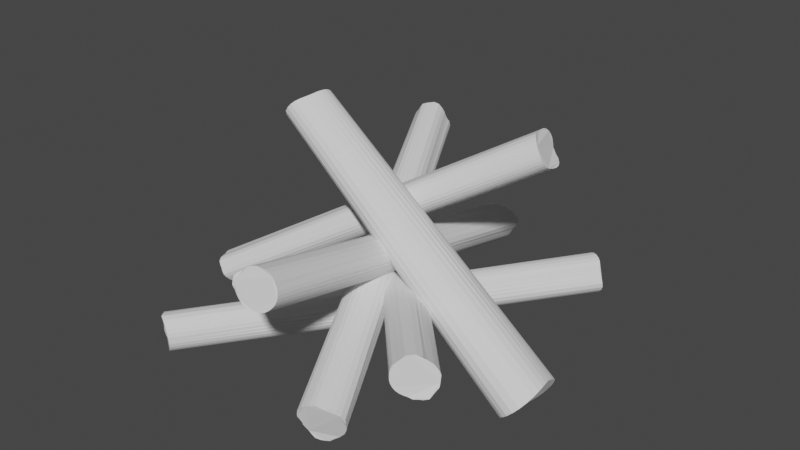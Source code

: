 # Source: campfire.blend  (saved by Blender 3.1.7; exported with 4.5.12 LTS)
import bpy
from mathutils import Matrix  # noqa: F401  (used for matrix-valued properties, if any)

bpy.ops.wm.read_factory_settings(use_empty=True)
scene = bpy.context.scene
scene.name = 'Scene'

# ---- collections
col_collection = bpy.data.collections.new('Collection'); scene.collection.children.link(col_collection)

# ---- world
world_world = bpy.data.worlds.new('World'); scene.world = world_world
world_world.use_nodes = True; world_world.node_tree.nodes.clear()
_N = world_world.node_tree.nodes; _L = world_world.node_tree.links
n0 = _N.new('ShaderNodeOutputWorld'); n0.name = 'World Output'; n0.location = (300, 300)
n1 = _N.new('ShaderNodeBackground'); n1.name = 'Background'; n1.location = (10, 300)
n1.inputs[0].default_value = (0.05088, 0.05088, 0.05088, 1.0)
_L.new(n1.outputs[0], n0.inputs[0])
n0.is_active_output = True
world_world.color = (0.05088, 0.05088, 0.05088)
world_world.use_sun_shadow = False
world_world.sun_shadow_jitter_overblur = 0.0

# ---- meshes
me_cylinder = bpy.data.meshes.new('Cylinder')
me_cylinder.from_pydata([(0.001387, 0.07051, -0.5457), (0.0, 0.06256, 0.5409), (0.01434, 0.06502, -0.5429), (0.01271, 0.06136, 0.5409), (0.02521, 0.05816, -0.5411), (0.02493, 0.0578, 0.5409), (0.03619, 0.05202, -0.5409), (0.03619, 0.05202, 0.5409), (0.04606, 0.04424, -0.5409), (0.04612, 0.04451, 0.541), (0.05416, 0.03476, -0.5409), (0.05705, 0.03834, 0.5432), (0.06018, 0.02394, -0.5409), (0.06711, 0.02758, 0.5452), (0.06389, 0.01221, -0.5409), (0.07097, 0.0147, 0.5451), (0.06719, 0.0006453, -0.5421), (0.07361, -0.0004064, 0.5451), (0.07084, -0.01267, -0.5448), (0.07033, -0.01429, 0.5439), (0.06891, -0.02826, -0.5466), (0.06497, -0.02584, 0.5437), (0.05937, -0.04039, -0.5458), (0.05934, -0.03859, 0.5439), (0.04725, -0.04707, -0.5429), (0.04972, -0.04875, 0.5428), (0.03673, -0.05259, -0.5413), (0.03861, -0.05661, 0.5432), (0.02757, -0.06186, -0.543), (0.0253, -0.06081, 0.5426), (0.01538, -0.07072, -0.545), (0.01323, -0.0626, 0.5415), (1.091e-05, -0.07597, -0.5467), (0.001621, -0.06786, 0.5423), (-0.0162, -0.07596, -0.5477), (-0.01094, -0.07608, 0.5459), (-0.03088, -0.07105, -0.5479), (-0.02966, -0.07583, 0.551), (-0.04364, -0.06271, -0.5475), (-0.04475, -0.06787, 0.5484), (-0.05269, -0.04969, -0.5457), (-0.05525, -0.0543, 0.5465), (-0.05659, -0.03573, -0.5425), (-0.0615, -0.03985, 0.5451), (-0.0608, -0.0244, -0.5411), (-0.06569, -0.02626, 0.5441), (-0.06626, -0.01323, -0.5415), (-0.06677, -0.01221, 0.5426), (-0.07106, -0.000656, -0.543), (-0.06534, 8.753e-05, 0.541), (-0.07382, 0.01376, -0.5457), (-0.06389, 0.01221, 0.5409), (-0.07129, 0.02965, -0.5474), (-0.06018, 0.02394, 0.5409), (-0.06352, 0.0432, -0.5474), (-0.05416, 0.03476, 0.5409), (-0.05333, 0.05358, -0.5465), (-0.04606, 0.04424, 0.5409), (-0.04076, 0.06307, -0.546), (-0.03619, 0.05202, 0.5409), (-0.02698, 0.06896, -0.5455), (-0.02493, 0.0578, 0.5409), (-0.01312, 0.07138, -0.5464), (-0.01271, 0.06136, 0.5409)], [], [(0, 1, 3, 2), (2, 3, 5, 4), (4, 5, 7, 6), (6, 7, 9, 8), (8, 9, 11, 10), (10, 11, 13, 12), (12, 13, 15, 14), (14, 15, 17, 16), (16, 17, 19, 18), (18, 19, 21, 20), (20, 21, 23, 22), (22, 23, 25, 24), (24, 25, 27, 26), (26, 27, 29, 28), (28, 29, 31, 30), (30, 31, 33, 32), (32, 33, 35, 34), (34, 35, 37, 36), (36, 37, 39, 38), (38, 39, 41, 40), (40, 41, 43, 42), (42, 43, 45, 44), (44, 45, 47, 46), (46, 47, 49, 48), (48, 49, 51, 50), (50, 51, 53, 52), (52, 53, 55, 54), (54, 55, 57, 56), (56, 57, 59, 58), (58, 59, 61, 60), (3, 1, 63, 61, 59, 57, 55, 53, 51, 49, 47, 45, 43, 41, 39, 37, 35, 33, 31, 29, 27, 25, 23, 21, 19, 17, 15, 13, 11, 9, 7, 5), (60, 61, 63, 62), (62, 63, 1, 0), (0, 2, 4, 6, 8, 10, 12, 14, 16, 18, 20, 22, 24, 26, 28, 30, 32, 34, 36, 38, 40, 42, 44, 46, 48, 50, 52, 54, 56, 58, 60, 62)])
_uv = me_cylinder.uv_layers.new(name='UVMap')
_uv.uv.foreach_set('vector', [1.0, 0.5, 1.0, 1.0, 0.9688, 1.0, 0.9688, 0.5, 0.9688, 0.5, 0.9688, 1.0, 0.9375, 1.0, 0.9375, 0.5, 0.9375, 0.5, 0.9375, 1.0, 0.9062, 1.0, 0.9062, 0.5, 0.9062, 0.5, 0.9062, 1.0, 0.875, 1.0, 0.875, 0.5, 0.875, 0.5, 0.875, 1.0, 0.8438, 1.0, 0.8438, 0.5, 0.8438, 0.5, 0.8438, 1.0, 0.8125, 1.0, 0.8125, 0.5, 0.8125, 0.5, 0.8125, 1.0, 0.7812, 1.0, 0.7812, 0.5, 0.7812, 0.5, 0.7812, 1.0, 0.75, 1.0, 0.75, 0.5, 0.75, 0.5, 0.75, 1.0, 0.7188, 1.0, 0.7188, 0.5, 0.7188, 0.5, 0.7188, 1.0, 0.6875, 1.0, 0.6875, 0.5, 0.6875, 0.5, 0.6875, 1.0, 0.6562, 1.0, 0.6562, 0.5, 0.6562, 0.5, 0.6562, 1.0, 0.625, 1.0, 0.625, 0.5, 0.625, 0.5, 0.625, 1.0, 0.5938, 1.0, 0.5938, 0.5, 0.5938, 0.5, 0.5938, 1.0, 0.5625, 1.0, 0.5625, 0.5, 0.5625, 0.5, 0.5625, 1.0, 0.5312, 1.0, 0.5312, 0.5, 0.5312, 0.5, 0.5312, 1.0, 0.5, 1.0, 0.5, 0.5, 0.5, 0.5, 0.5, 1.0, 0.4688, 1.0, 0.4688, 0.5, 0.4688, 0.5, 0.4688, 1.0, 0.4375, 1.0, 0.4375, 0.5, 0.4375, 0.5, 0.4375, 1.0, 0.4062, 1.0, 0.4062, 0.5, 0.4062, 0.5, 0.4062, 1.0, 0.375, 1.0, 0.375, 0.5, 0.375, 0.5, 0.375, 1.0, 0.3438, 1.0, 0.3438, 0.5, 0.3438, 0.5, 0.3438, 1.0, 0.3125, 1.0, 0.3125, 0.5, 0.3125, 0.5, 0.3125, 1.0, 0.2812, 1.0, 0.2812, 0.5, 0.2812, 0.5, 0.2812, 1.0, 0.25, 1.0, 0.25, 0.5, 0.25, 0.5, 0.25, 1.0, 0.2188, 1.0, 0.2188, 0.5, 0.2188, 0.5, 0.2188, 1.0, 0.1875, 1.0, 0.1875, 0.5, 0.1875, 0.5, 0.1875, 1.0, 0.1562, 1.0, 0.1562, 0.5, 0.1562, 0.5, 0.1562, 1.0, 0.125, 1.0, 0.125, 0.5, 0.125, 0.5, 0.125, 1.0, 0.09375, 1.0, 0.09375, 0.5, 0.09375, 0.5, 0.09375, 1.0, 0.0625, 1.0, 0.0625, 0.5, 0.2968, 0.4854, 0.25, 0.49, 0.2032, 0.4854, 0.1582, 0.4717, 0.1167, 0.4496, 0.08029, 0.4197, 0.05045, 0.3833, 0.02827, 0.3418, 0.01461, 0.2968, 0.01, 0.25, 0.01461, 0.2032, 0.02827, 0.1582, 0.05045, 0.1167, 0.08029, 0.08029, 0.1167, 0.05045, 0.1582, 0.02827, 0.2032, 0.01461, 0.25, 0.01, 0.2968, 0.01461, 0.3418, 0.02827, 0.3833, 0.05045, 0.4197, 0.08029, 0.4496, 0.1167, 0.4717, 0.1582, 0.4854, 0.2032, 0.49, 0.25, 0.4854, 0.2968, 0.4717, 0.3418, 0.4496, 0.3833, 0.4197, 0.4197, 0.3833, 0.4496, 0.3418, 0.4717, 0.0625, 0.5, 0.0625, 1.0, 0.03125, 1.0, 0.03125, 0.5, 0.03125, 0.5, 0.03125, 1.0, 0.0, 1.0, 0.0, 0.5, 0.75, 0.49, 0.7968, 0.4854, 0.8418, 0.4717, 0.8833, 0.4496, 0.9197, 0.4197, 0.9496, 0.3833, 0.9717, 0.3418, 0.9854, 0.2968, 0.99, 0.25, 0.9854, 0.2032, 0.9717, 0.1582, 0.9496, 0.1167, 0.9197, 0.08029, 0.8833, 0.05045, 0.8418, 0.02827, 0.7968, 0.01461, 0.75, 0.01, 0.7032, 0.01461, 0.6582, 0.02827, 0.6167, 0.05045, 0.5803, 0.08029, 0.5504, 0.1167, 0.5283, 0.1582, 0.5146, 0.2032, 0.51, 0.25, 0.5146, 0.2968, 0.5283, 0.3418, 0.5504, 0.3833, 0.5803, 0.4197, 0.6167, 0.4496, 0.6582, 0.4717, 0.7032, 0.4854])
me_cylinder.use_remesh_fix_poles = True
me_cylinder.use_remesh_preserve_attributes = False
me_cylinder.update()
me_cylinder_001 = bpy.data.meshes.new('Cylinder.001')
me_cylinder_001.from_pydata([(-0.0003753, 0.06702, -0.5431), (0.0004007, 0.06405, 0.5416), (0.01346, 0.06669, -0.5434), (0.01271, 0.06159, 0.5409), (0.02646, 0.06732, -0.5441), (0.02497, 0.05938, 0.5413), (0.0415, 0.06174, -0.5463), (0.03835, 0.05795, 0.5436), (0.05075, 0.04832, -0.5429), (0.05124, 0.0513, 0.5449), (0.05722, 0.03743, -0.5426), (0.06115, 0.03957, 0.5449), (0.06423, 0.02595, -0.5427), (0.06575, 0.02587, 0.5438), (0.06571, 0.01219, -0.5412), (0.06606, 0.01218, 0.5421), (0.066, 7.33e-05, -0.5409), (0.06517, -1.398e-05, 0.5409), (0.06611, -0.01255, -0.5418), (0.06389, -0.01221, 0.5409), (0.06175, -0.0251, -0.5419), (0.06046, -0.02395, 0.541), (0.0542, -0.03483, -0.541), (0.05636, -0.03583, 0.5422), (0.04606, -0.04424, -0.5409), (0.04979, -0.04753, 0.5437), (0.03619, -0.05202, -0.5409), (0.04194, -0.0587, 0.5454), (0.02637, -0.05916, -0.5425), (0.02879, -0.06756, 0.5455), (0.01582, -0.0708, -0.5486), (0.01285, -0.06779, 0.5434), (-0.001583, -0.07463, -0.544), (-0.0005276, -0.06595, 0.5425), (-0.01431, -0.07338, -0.5449), (-0.01291, -0.06167, 0.5411), (-0.02895, -0.06994, -0.5447), (-0.02488, -0.05819, 0.541), (-0.04069, -0.05788, -0.5451), (-0.03762, -0.05555, 0.5424), (-0.04953, -0.04797, -0.5436), (-0.04983, -0.04842, 0.5438), (-0.05889, -0.03813, -0.5436), (-0.05941, -0.03916, 0.5444), (-0.06462, -0.02602, -0.5435), (-0.06622, -0.02638, 0.5446), (-0.06541, -0.01207, -0.5418), (-0.06855, -0.01253, 0.5438), (-0.06517, 1.026e-05, -0.5409), (-0.06633, 0.0004213, 0.5416), (-0.06389, 0.01221, -0.5409), (-0.06389, 0.01221, 0.5409), (-0.06018, 0.02394, -0.5409), (-0.06047, 0.02391, 0.541), (-0.05416, 0.03476, -0.5409), (-0.06372, 0.03771, 0.5451), (-0.04606, 0.04424, -0.5409), (-0.05501, 0.05579, 0.5482), (-0.03619, 0.05202, -0.5409), (-0.04074, 0.0633, 0.545), (-0.02493, 0.0578, -0.5409), (-0.02638, 0.06454, 0.5438), (-0.01301, 0.06185, -0.5412), (-0.01328, 0.0658, 0.5428)], [], [(0, 1, 3, 2), (2, 3, 5, 4), (4, 5, 7, 6), (6, 7, 9, 8), (8, 9, 11, 10), (10, 11, 13, 12), (12, 13, 15, 14), (14, 15, 17, 16), (16, 17, 19, 18), (18, 19, 21, 20), (20, 21, 23, 22), (22, 23, 25, 24), (24, 25, 27, 26), (26, 27, 29, 28), (28, 29, 31, 30), (30, 31, 33, 32), (32, 33, 35, 34), (34, 35, 37, 36), (36, 37, 39, 38), (38, 39, 41, 40), (40, 41, 43, 42), (42, 43, 45, 44), (44, 45, 47, 46), (46, 47, 49, 48), (48, 49, 51, 50), (50, 51, 53, 52), (52, 53, 55, 54), (54, 55, 57, 56), (56, 57, 59, 58), (58, 59, 61, 60), (3, 1, 63, 61, 59, 57, 55, 53, 51, 49, 47, 45, 43, 41, 39, 37, 35, 33, 31, 29, 27, 25, 23, 21, 19, 17, 15, 13, 11, 9, 7, 5), (60, 61, 63, 62), (62, 63, 1, 0), (0, 2, 4, 6, 8, 10, 12, 14, 16, 18, 20, 22, 24, 26, 28, 30, 32, 34, 36, 38, 40, 42, 44, 46, 48, 50, 52, 54, 56, 58, 60, 62)])
_uv = me_cylinder_001.uv_layers.new(name='UVMap')
_uv.uv.foreach_set('vector', [1.0, 0.5, 1.0, 1.0, 0.9688, 1.0, 0.9688, 0.5, 0.9688, 0.5, 0.9688, 1.0, 0.9375, 1.0, 0.9375, 0.5, 0.9375, 0.5, 0.9375, 1.0, 0.9062, 1.0, 0.9062, 0.5, 0.9062, 0.5, 0.9062, 1.0, 0.875, 1.0, 0.875, 0.5, 0.875, 0.5, 0.875, 1.0, 0.8438, 1.0, 0.8438, 0.5, 0.8438, 0.5, 0.8438, 1.0, 0.8125, 1.0, 0.8125, 0.5, 0.8125, 0.5, 0.8125, 1.0, 0.7812, 1.0, 0.7812, 0.5, 0.7812, 0.5, 0.7812, 1.0, 0.75, 1.0, 0.75, 0.5, 0.75, 0.5, 0.75, 1.0, 0.7188, 1.0, 0.7188, 0.5, 0.7188, 0.5, 0.7188, 1.0, 0.6875, 1.0, 0.6875, 0.5, 0.6875, 0.5, 0.6875, 1.0, 0.6562, 1.0, 0.6562, 0.5, 0.6562, 0.5, 0.6562, 1.0, 0.625, 1.0, 0.625, 0.5, 0.625, 0.5, 0.625, 1.0, 0.5938, 1.0, 0.5938, 0.5, 0.5938, 0.5, 0.5938, 1.0, 0.5625, 1.0, 0.5625, 0.5, 0.5625, 0.5, 0.5625, 1.0, 0.5312, 1.0, 0.5312, 0.5, 0.5312, 0.5, 0.5312, 1.0, 0.5, 1.0, 0.5, 0.5, 0.5, 0.5, 0.5, 1.0, 0.4688, 1.0, 0.4688, 0.5, 0.4688, 0.5, 0.4688, 1.0, 0.4375, 1.0, 0.4375, 0.5, 0.4375, 0.5, 0.4375, 1.0, 0.4062, 1.0, 0.4062, 0.5, 0.4062, 0.5, 0.4062, 1.0, 0.375, 1.0, 0.375, 0.5, 0.375, 0.5, 0.375, 1.0, 0.3438, 1.0, 0.3438, 0.5, 0.3438, 0.5, 0.3438, 1.0, 0.3125, 1.0, 0.3125, 0.5, 0.3125, 0.5, 0.3125, 1.0, 0.2812, 1.0, 0.2812, 0.5, 0.2812, 0.5, 0.2812, 1.0, 0.25, 1.0, 0.25, 0.5, 0.25, 0.5, 0.25, 1.0, 0.2188, 1.0, 0.2188, 0.5, 0.2188, 0.5, 0.2188, 1.0, 0.1875, 1.0, 0.1875, 0.5, 0.1875, 0.5, 0.1875, 1.0, 0.1562, 1.0, 0.1562, 0.5, 0.1562, 0.5, 0.1562, 1.0, 0.125, 1.0, 0.125, 0.5, 0.125, 0.5, 0.125, 1.0, 0.09375, 1.0, 0.09375, 0.5, 0.09375, 0.5, 0.09375, 1.0, 0.0625, 1.0, 0.0625, 0.5, 0.2968, 0.4854, 0.25, 0.49, 0.2032, 0.4854, 0.1582, 0.4717, 0.1167, 0.4496, 0.08029, 0.4197, 0.05045, 0.3833, 0.02827, 0.3418, 0.01461, 0.2968, 0.01, 0.25, 0.01461, 0.2032, 0.02827, 0.1582, 0.05045, 0.1167, 0.08029, 0.08029, 0.1167, 0.05045, 0.1582, 0.02827, 0.2032, 0.01461, 0.25, 0.01, 0.2968, 0.01461, 0.3418, 0.02827, 0.3833, 0.05045, 0.4197, 0.08029, 0.4496, 0.1167, 0.4717, 0.1582, 0.4854, 0.2032, 0.49, 0.25, 0.4854, 0.2968, 0.4717, 0.3418, 0.4496, 0.3833, 0.4197, 0.4197, 0.3833, 0.4496, 0.3418, 0.4717, 0.0625, 0.5, 0.0625, 1.0, 0.03125, 1.0, 0.03125, 0.5, 0.03125, 0.5, 0.03125, 1.0, 0.0, 1.0, 0.0, 0.5, 0.75, 0.49, 0.7968, 0.4854, 0.8418, 0.4717, 0.8833, 0.4496, 0.9197, 0.4197, 0.9496, 0.3833, 0.9717, 0.3418, 0.9854, 0.2968, 0.99, 0.25, 0.9854, 0.2032, 0.9717, 0.1582, 0.9496, 0.1167, 0.9197, 0.08029, 0.8833, 0.05045, 0.8418, 0.02827, 0.7968, 0.01461, 0.75, 0.01, 0.7032, 0.01461, 0.6582, 0.02827, 0.6167, 0.05045, 0.5803, 0.08029, 0.5504, 0.1167, 0.5283, 0.1582, 0.5146, 0.2032, 0.51, 0.25, 0.5146, 0.2968, 0.5283, 0.3418, 0.5504, 0.3833, 0.5803, 0.4197, 0.6167, 0.4496, 0.6582, 0.4717, 0.7032, 0.4854])
me_cylinder_001.use_remesh_fix_poles = True
me_cylinder_001.use_remesh_preserve_attributes = False
me_cylinder_001.update()
me_cylinder_002 = bpy.data.meshes.new('Cylinder.002')
me_cylinder_002.from_pydata([(9.06e-05, 0.06361, -0.5411), (-0.0001399, 0.06982, 0.5451), (0.01283, 0.06228, -0.541), (0.014, 0.06823, 0.5452), (0.02542, 0.05968, -0.5416), (0.0273, 0.06255, 0.5442), (0.03731, 0.05393, -0.5419), (0.03776, 0.05381, 0.5424), (0.04672, 0.04471, -0.5413), (0.04644, 0.0445, 0.5412), (0.05416, 0.03476, -0.5409), (0.05416, 0.03476, 0.5409), (0.06018, 0.02394, -0.5409), (0.06018, 0.02394, 0.5409), (0.06389, 0.01221, -0.5409), (0.0641, 0.0123, 0.5411), (0.06514, -2.735e-09, -0.5409), (0.06747, 0.0004586, 0.5426), (0.06389, -0.01221, -0.5409), (0.07252, -0.01261, 0.547), (0.06018, -0.02394, -0.5409), (0.0749, -0.02922, 0.5512), (0.05429, -0.03479, -0.541), (0.06923, -0.0465, 0.5523), (0.04881, -0.04623, -0.5426), (0.05735, -0.05848, 0.5509), (0.03926, -0.05773, -0.5439), (0.04336, -0.06504, 0.5495), (0.02742, -0.06511, -0.5443), (0.02878, -0.06949, 0.5486), (0.01311, -0.06982, -0.5448), (0.01433, -0.07216, 0.5474), (-0.000537, -0.06929, -0.5439), (0.0004607, -0.07298, 0.546), (-0.01401, -0.06845, -0.5439), (-0.01387, -0.07289, 0.5461), (-0.02753, -0.06305, -0.5433), (-0.02865, -0.06985, 0.5469), (-0.03852, -0.0556, -0.5425), (-0.04281, -0.06329, 0.5475), (-0.04809, -0.04616, -0.5422), (-0.05581, -0.05506, 0.5485), (-0.05499, -0.03529, -0.5414), (-0.06622, -0.04323, 0.5487), (-0.06437, -0.02799, -0.5442), (-0.0724, -0.02877, 0.5482), (-0.07313, -0.01545, -0.5473), (-0.07566, -0.0144, 0.5479), (-0.07419, -0.0005893, -0.5473), (-0.07614, 0.0002745, 0.5473), (-0.07249, 0.01486, -0.5463), (-0.07386, 0.01497, 0.5468), (-0.06479, 0.02655, -0.5438), (-0.07024, 0.02875, 0.5473), (-0.05705, 0.03692, -0.5437), (-0.0647, 0.0425, 0.5483), (-0.04822, 0.04644, -0.5437), (-0.05535, 0.05529, 0.5486), (-0.0383, 0.05525, -0.5434), (-0.04224, 0.06363, 0.5475), (-0.02717, 0.06234, -0.5436), (-0.02761, 0.06732, 0.5459), (-0.01294, 0.06563, -0.5428), (-0.01368, 0.06912, 0.5451)], [], [(0, 1, 3, 2), (2, 3, 5, 4), (4, 5, 7, 6), (6, 7, 9, 8), (8, 9, 11, 10), (10, 11, 13, 12), (12, 13, 15, 14), (14, 15, 17, 16), (16, 17, 19, 18), (18, 19, 21, 20), (20, 21, 23, 22), (22, 23, 25, 24), (24, 25, 27, 26), (26, 27, 29, 28), (28, 29, 31, 30), (30, 31, 33, 32), (32, 33, 35, 34), (34, 35, 37, 36), (36, 37, 39, 38), (38, 39, 41, 40), (40, 41, 43, 42), (42, 43, 45, 44), (44, 45, 47, 46), (46, 47, 49, 48), (48, 49, 51, 50), (50, 51, 53, 52), (52, 53, 55, 54), (54, 55, 57, 56), (56, 57, 59, 58), (58, 59, 61, 60), (3, 1, 63, 61, 59, 57, 55, 53, 51, 49, 47, 45, 43, 41, 39, 37, 35, 33, 31, 29, 27, 25, 23, 21, 19, 17, 15, 13, 11, 9, 7, 5), (60, 61, 63, 62), (62, 63, 1, 0), (0, 2, 4, 6, 8, 10, 12, 14, 16, 18, 20, 22, 24, 26, 28, 30, 32, 34, 36, 38, 40, 42, 44, 46, 48, 50, 52, 54, 56, 58, 60, 62)])
_uv = me_cylinder_002.uv_layers.new(name='UVMap')
_uv.uv.foreach_set('vector', [1.0, 0.5, 1.0, 1.0, 0.9688, 1.0, 0.9688, 0.5, 0.9688, 0.5, 0.9688, 1.0, 0.9375, 1.0, 0.9375, 0.5, 0.9375, 0.5, 0.9375, 1.0, 0.9062, 1.0, 0.9062, 0.5, 0.9062, 0.5, 0.9062, 1.0, 0.875, 1.0, 0.875, 0.5, 0.875, 0.5, 0.875, 1.0, 0.8438, 1.0, 0.8438, 0.5, 0.8438, 0.5, 0.8438, 1.0, 0.8125, 1.0, 0.8125, 0.5, 0.8125, 0.5, 0.8125, 1.0, 0.7812, 1.0, 0.7812, 0.5, 0.7812, 0.5, 0.7812, 1.0, 0.75, 1.0, 0.75, 0.5, 0.75, 0.5, 0.75, 1.0, 0.7188, 1.0, 0.7188, 0.5, 0.7188, 0.5, 0.7188, 1.0, 0.6875, 1.0, 0.6875, 0.5, 0.6875, 0.5, 0.6875, 1.0, 0.6562, 1.0, 0.6562, 0.5, 0.6562, 0.5, 0.6562, 1.0, 0.625, 1.0, 0.625, 0.5, 0.625, 0.5, 0.625, 1.0, 0.5938, 1.0, 0.5938, 0.5, 0.5938, 0.5, 0.5938, 1.0, 0.5625, 1.0, 0.5625, 0.5, 0.5625, 0.5, 0.5625, 1.0, 0.5312, 1.0, 0.5312, 0.5, 0.5312, 0.5, 0.5312, 1.0, 0.5, 1.0, 0.5, 0.5, 0.5, 0.5, 0.5, 1.0, 0.4688, 1.0, 0.4688, 0.5, 0.4688, 0.5, 0.4688, 1.0, 0.4375, 1.0, 0.4375, 0.5, 0.4375, 0.5, 0.4375, 1.0, 0.4062, 1.0, 0.4062, 0.5, 0.4062, 0.5, 0.4062, 1.0, 0.375, 1.0, 0.375, 0.5, 0.375, 0.5, 0.375, 1.0, 0.3438, 1.0, 0.3438, 0.5, 0.3438, 0.5, 0.3438, 1.0, 0.3125, 1.0, 0.3125, 0.5, 0.3125, 0.5, 0.3125, 1.0, 0.2812, 1.0, 0.2812, 0.5, 0.2812, 0.5, 0.2812, 1.0, 0.25, 1.0, 0.25, 0.5, 0.25, 0.5, 0.25, 1.0, 0.2188, 1.0, 0.2188, 0.5, 0.2188, 0.5, 0.2188, 1.0, 0.1875, 1.0, 0.1875, 0.5, 0.1875, 0.5, 0.1875, 1.0, 0.1562, 1.0, 0.1562, 0.5, 0.1562, 0.5, 0.1562, 1.0, 0.125, 1.0, 0.125, 0.5, 0.125, 0.5, 0.125, 1.0, 0.09375, 1.0, 0.09375, 0.5, 0.09375, 0.5, 0.09375, 1.0, 0.0625, 1.0, 0.0625, 0.5, 0.2968, 0.4854, 0.25, 0.49, 0.2032, 0.4854, 0.1582, 0.4717, 0.1167, 0.4496, 0.08029, 0.4197, 0.05045, 0.3833, 0.02827, 0.3418, 0.01461, 0.2968, 0.01, 0.25, 0.01461, 0.2032, 0.02827, 0.1582, 0.05045, 0.1167, 0.08029, 0.08029, 0.1167, 0.05045, 0.1582, 0.02827, 0.2032, 0.01461, 0.25, 0.01, 0.2968, 0.01461, 0.3418, 0.02827, 0.3833, 0.05045, 0.4197, 0.08029, 0.4496, 0.1167, 0.4717, 0.1582, 0.4854, 0.2032, 0.49, 0.25, 0.4854, 0.2968, 0.4717, 0.3418, 0.4496, 0.3833, 0.4197, 0.4197, 0.3833, 0.4496, 0.3418, 0.4717, 0.0625, 0.5, 0.0625, 1.0, 0.03125, 1.0, 0.03125, 0.5, 0.03125, 0.5, 0.03125, 1.0, 0.0, 1.0, 0.0, 0.5, 0.75, 0.49, 0.7968, 0.4854, 0.8418, 0.4717, 0.8833, 0.4496, 0.9197, 0.4197, 0.9496, 0.3833, 0.9717, 0.3418, 0.9854, 0.2968, 0.99, 0.25, 0.9854, 0.2032, 0.9717, 0.1582, 0.9496, 0.1167, 0.9197, 0.08029, 0.8833, 0.05045, 0.8418, 0.02827, 0.7968, 0.01461, 0.75, 0.01, 0.7032, 0.01461, 0.6582, 0.02827, 0.6167, 0.05045, 0.5803, 0.08029, 0.5504, 0.1167, 0.5283, 0.1582, 0.5146, 0.2032, 0.51, 0.25, 0.5146, 0.2968, 0.5283, 0.3418, 0.5504, 0.3833, 0.5803, 0.4197, 0.6167, 0.4496, 0.6582, 0.4717, 0.7032, 0.4854])
me_cylinder_002.use_remesh_fix_poles = True
me_cylinder_002.use_remesh_preserve_attributes = False
me_cylinder_002.update()
me_cylinder_003 = bpy.data.meshes.new('Cylinder.003')
me_cylinder_003.from_pydata([(0.0003788, 0.06475, -0.542), (0.0, 0.06256, 0.5409), (0.01287, 0.06436, -0.5419), (0.01271, 0.06136, 0.5409), (0.02637, 0.06349, -0.5437), (0.02493, 0.0578, 0.5409), (0.04056, 0.06015, -0.5454), (0.03619, 0.05202, 0.5409), (0.05227, 0.05004, -0.5449), (0.04606, 0.04424, 0.5409), (0.05988, 0.03891, -0.5441), (0.05416, 0.03476, 0.5409), (0.06531, 0.02555, -0.5437), (0.06018, 0.02394, 0.5409), (0.06547, 0.01214, -0.5419), (0.06389, 0.01221, 0.5409), (0.06519, -1.926e-05, -0.5409), (0.06514, 1.231e-06, 0.5409), (0.06389, -0.01221, -0.5409), (0.06502, -0.01204, 0.5416), (0.06064, -0.02396, -0.5411), (0.06505, -0.02488, 0.5437), (0.05666, -0.03593, -0.5419), (0.06177, -0.0394, 0.5459), (0.04928, -0.04748, -0.5425), (0.05343, -0.05155, 0.5478), (0.04068, -0.05784, -0.5435), (0.04213, -0.06103, 0.5492), (0.03013, -0.06898, -0.5455), (0.02754, -0.06733, 0.5481), (0.01668, -0.0771, -0.5486), (0.01358, -0.06825, 0.5452), (0.002823, -0.08479, -0.5476), (0.001207, -0.07036, 0.5448), (-0.01391, -0.08271, -0.549), (-0.01349, -0.07424, 0.5468), (-0.02846, -0.07578, -0.5478), (-0.02982, -0.0745, 0.5488), (-0.04321, -0.06371, -0.5476), (-0.04756, -0.07025, 0.5517), (-0.05347, -0.05158, -0.5457), (-0.06186, -0.05803, 0.5517), (-0.06267, -0.04191, -0.546), (-0.06765, -0.04401, 0.5489), (-0.0709, -0.0294, -0.5468), (-0.07302, -0.03015, 0.5476), (-0.07535, -0.01436, -0.546), (-0.07571, -0.01333, 0.5468), (-0.07659, 0.0005498, -0.5461), (-0.07005, 0.00118, 0.5435), (-0.07705, 0.01635, -0.5482), (-0.06441, 0.0125, 0.5413), (-0.07252, 0.0335, -0.5488), (-0.06018, 0.02394, 0.5409), (-0.06244, 0.043, -0.5495), (-0.05416, 0.03476, 0.5409), (-0.05211, 0.05254, -0.5468), (-0.04606, 0.04424, 0.5409), (-0.03782, 0.05717, -0.5434), (-0.03619, 0.05202, 0.5409), (-0.0256, 0.05901, -0.5415), (-0.02493, 0.0578, 0.5409), (-0.0135, 0.06437, -0.5425), (-0.01271, 0.06136, 0.5409)], [], [(0, 1, 3, 2), (2, 3, 5, 4), (4, 5, 7, 6), (6, 7, 9, 8), (8, 9, 11, 10), (10, 11, 13, 12), (12, 13, 15, 14), (14, 15, 17, 16), (16, 17, 19, 18), (18, 19, 21, 20), (20, 21, 23, 22), (22, 23, 25, 24), (24, 25, 27, 26), (26, 27, 29, 28), (28, 29, 31, 30), (30, 31, 33, 32), (32, 33, 35, 34), (34, 35, 37, 36), (36, 37, 39, 38), (38, 39, 41, 40), (40, 41, 43, 42), (42, 43, 45, 44), (44, 45, 47, 46), (46, 47, 49, 48), (48, 49, 51, 50), (50, 51, 53, 52), (52, 53, 55, 54), (54, 55, 57, 56), (56, 57, 59, 58), (58, 59, 61, 60), (3, 1, 63, 61, 59, 57, 55, 53, 51, 49, 47, 45, 43, 41, 39, 37, 35, 33, 31, 29, 27, 25, 23, 21, 19, 17, 15, 13, 11, 9, 7, 5), (60, 61, 63, 62), (62, 63, 1, 0), (0, 2, 4, 6, 8, 10, 12, 14, 16, 18, 20, 22, 24, 26, 28, 30, 32, 34, 36, 38, 40, 42, 44, 46, 48, 50, 52, 54, 56, 58, 60, 62)])
_uv = me_cylinder_003.uv_layers.new(name='UVMap')
_uv.uv.foreach_set('vector', [1.0, 0.5, 1.0, 1.0, 0.9688, 1.0, 0.9688, 0.5, 0.9688, 0.5, 0.9688, 1.0, 0.9375, 1.0, 0.9375, 0.5, 0.9375, 0.5, 0.9375, 1.0, 0.9062, 1.0, 0.9062, 0.5, 0.9062, 0.5, 0.9062, 1.0, 0.875, 1.0, 0.875, 0.5, 0.875, 0.5, 0.875, 1.0, 0.8438, 1.0, 0.8438, 0.5, 0.8438, 0.5, 0.8438, 1.0, 0.8125, 1.0, 0.8125, 0.5, 0.8125, 0.5, 0.8125, 1.0, 0.7812, 1.0, 0.7812, 0.5, 0.7812, 0.5, 0.7812, 1.0, 0.75, 1.0, 0.75, 0.5, 0.75, 0.5, 0.75, 1.0, 0.7188, 1.0, 0.7188, 0.5, 0.7188, 0.5, 0.7188, 1.0, 0.6875, 1.0, 0.6875, 0.5, 0.6875, 0.5, 0.6875, 1.0, 0.6562, 1.0, 0.6562, 0.5, 0.6562, 0.5, 0.6562, 1.0, 0.625, 1.0, 0.625, 0.5, 0.625, 0.5, 0.625, 1.0, 0.5938, 1.0, 0.5938, 0.5, 0.5938, 0.5, 0.5938, 1.0, 0.5625, 1.0, 0.5625, 0.5, 0.5625, 0.5, 0.5625, 1.0, 0.5312, 1.0, 0.5312, 0.5, 0.5312, 0.5, 0.5312, 1.0, 0.5, 1.0, 0.5, 0.5, 0.5, 0.5, 0.5, 1.0, 0.4688, 1.0, 0.4688, 0.5, 0.4688, 0.5, 0.4688, 1.0, 0.4375, 1.0, 0.4375, 0.5, 0.4375, 0.5, 0.4375, 1.0, 0.4062, 1.0, 0.4062, 0.5, 0.4062, 0.5, 0.4062, 1.0, 0.375, 1.0, 0.375, 0.5, 0.375, 0.5, 0.375, 1.0, 0.3438, 1.0, 0.3438, 0.5, 0.3438, 0.5, 0.3438, 1.0, 0.3125, 1.0, 0.3125, 0.5, 0.3125, 0.5, 0.3125, 1.0, 0.2812, 1.0, 0.2812, 0.5, 0.2812, 0.5, 0.2812, 1.0, 0.25, 1.0, 0.25, 0.5, 0.25, 0.5, 0.25, 1.0, 0.2188, 1.0, 0.2188, 0.5, 0.2188, 0.5, 0.2188, 1.0, 0.1875, 1.0, 0.1875, 0.5, 0.1875, 0.5, 0.1875, 1.0, 0.1562, 1.0, 0.1562, 0.5, 0.1562, 0.5, 0.1562, 1.0, 0.125, 1.0, 0.125, 0.5, 0.125, 0.5, 0.125, 1.0, 0.09375, 1.0, 0.09375, 0.5, 0.09375, 0.5, 0.09375, 1.0, 0.0625, 1.0, 0.0625, 0.5, 0.2968, 0.4854, 0.25, 0.49, 0.2032, 0.4854, 0.1582, 0.4717, 0.1167, 0.4496, 0.08029, 0.4197, 0.05045, 0.3833, 0.02827, 0.3418, 0.01461, 0.2968, 0.01, 0.25, 0.01461, 0.2032, 0.02827, 0.1582, 0.05045, 0.1167, 0.08029, 0.08029, 0.1167, 0.05045, 0.1582, 0.02827, 0.2032, 0.01461, 0.25, 0.01, 0.2968, 0.01461, 0.3418, 0.02827, 0.3833, 0.05045, 0.4197, 0.08029, 0.4496, 0.1167, 0.4717, 0.1582, 0.4854, 0.2032, 0.49, 0.25, 0.4854, 0.2968, 0.4717, 0.3418, 0.4496, 0.3833, 0.4197, 0.4197, 0.3833, 0.4496, 0.3418, 0.4717, 0.0625, 0.5, 0.0625, 1.0, 0.03125, 1.0, 0.03125, 0.5, 0.03125, 0.5, 0.03125, 1.0, 0.0, 1.0, 0.0, 0.5, 0.75, 0.49, 0.7968, 0.4854, 0.8418, 0.4717, 0.8833, 0.4496, 0.9197, 0.4197, 0.9496, 0.3833, 0.9717, 0.3418, 0.9854, 0.2968, 0.99, 0.25, 0.9854, 0.2032, 0.9717, 0.1582, 0.9496, 0.1167, 0.9197, 0.08029, 0.8833, 0.05045, 0.8418, 0.02827, 0.7968, 0.01461, 0.75, 0.01, 0.7032, 0.01461, 0.6582, 0.02827, 0.6167, 0.05045, 0.5803, 0.08029, 0.5504, 0.1167, 0.5283, 0.1582, 0.5146, 0.2032, 0.51, 0.25, 0.5146, 0.2968, 0.5283, 0.3418, 0.5504, 0.3833, 0.5803, 0.4197, 0.6167, 0.4496, 0.6582, 0.4717, 0.7032, 0.4854])
me_cylinder_003.use_remesh_fix_poles = True
me_cylinder_003.use_remesh_preserve_attributes = False
me_cylinder_003.update()
me_cylinder_004 = bpy.data.meshes.new('Cylinder.004')
me_cylinder_004.from_pydata([(-0.0008896, 0.06724, -0.5437), (0.0, 0.06256, 0.5409), (0.01284, 0.07108, -0.5467), (0.01271, 0.06136, 0.5409), (0.02844, 0.07111, -0.5492), (0.02493, 0.0578, 0.5409), (0.04371, 0.06468, -0.5501), (0.03619, 0.05202, 0.5409), (0.05481, 0.05253, -0.5487), (0.04606, 0.04424, 0.5409), (0.06054, 0.03849, -0.5458), (0.05416, 0.03476, 0.5409), (0.06412, 0.02569, -0.5437), (0.06018, 0.02394, 0.5409), (0.0689, 0.01393, -0.5441), (0.06415, 0.01239, 0.5411), (0.07414, 0.0009432, -0.5464), (0.06716, 0.0005419, 0.5424), (0.07764, -0.01439, -0.5491), (0.06901, -0.01278, 0.5446), (0.07643, -0.03102, -0.5508), (0.06749, -0.02701, 0.5462), (0.06942, -0.04649, -0.5513), (0.06338, -0.04006, 0.547), (0.05754, -0.05862, -0.5507), (0.05282, -0.05262, 0.5466), (0.04277, -0.06646, -0.5491), (0.03806, -0.05824, 0.544), (0.0274, -0.06952, -0.5469), (0.02596, -0.06101, 0.5423), (0.01325, -0.07059, -0.5449), (0.01344, -0.06547, 0.543), (-0.0002764, -0.07354, -0.5447), (-0.0005179, -0.06562, 0.5426), (-0.01497, -0.076, -0.5458), (-0.01287, -0.06306, 0.5416), (-0.03073, -0.07415, -0.547), (-0.02548, -0.06271, 0.5427), (-0.04519, -0.06624, -0.5473), (-0.04063, -0.06106, 0.5454), (-0.05537, -0.05356, -0.5466), (-0.05444, -0.0527, 0.5469), (-0.06082, -0.0391, -0.5449), (-0.062, -0.03856, 0.546), (-0.06349, -0.02521, -0.543), (-0.06529, -0.0263, 0.5447), (-0.06497, -0.01236, -0.5416), (-0.06991, -0.01386, 0.5449), (-0.06529, 9.744e-06, -0.541), (-0.07113, 0.0005745, 0.5446), (-0.06389, 0.01221, -0.5409), (-0.0675, 0.01384, 0.5431), (-0.06018, 0.02394, -0.5409), (-0.0613, 0.02495, 0.5416), (-0.05416, 0.03476, -0.5409), (-0.0542, 0.03484, 0.5409), (-0.04606, 0.04424, -0.5409), (-0.04606, 0.04424, 0.5409), (-0.03619, 0.05202, -0.5409), (-0.03619, 0.05202, 0.5409), (-0.02496, 0.05786, -0.541), (-0.02493, 0.0578, 0.5409), (-0.01316, 0.06256, -0.5417), (-0.01271, 0.06136, 0.5409)], [], [(0, 1, 3, 2), (2, 3, 5, 4), (4, 5, 7, 6), (6, 7, 9, 8), (8, 9, 11, 10), (10, 11, 13, 12), (12, 13, 15, 14), (14, 15, 17, 16), (16, 17, 19, 18), (18, 19, 21, 20), (20, 21, 23, 22), (22, 23, 25, 24), (24, 25, 27, 26), (26, 27, 29, 28), (28, 29, 31, 30), (30, 31, 33, 32), (32, 33, 35, 34), (34, 35, 37, 36), (36, 37, 39, 38), (38, 39, 41, 40), (40, 41, 43, 42), (42, 43, 45, 44), (44, 45, 47, 46), (46, 47, 49, 48), (48, 49, 51, 50), (50, 51, 53, 52), (52, 53, 55, 54), (54, 55, 57, 56), (56, 57, 59, 58), (58, 59, 61, 60), (3, 1, 63, 61, 59, 57, 55, 53, 51, 49, 47, 45, 43, 41, 39, 37, 35, 33, 31, 29, 27, 25, 23, 21, 19, 17, 15, 13, 11, 9, 7, 5), (60, 61, 63, 62), (62, 63, 1, 0), (0, 2, 4, 6, 8, 10, 12, 14, 16, 18, 20, 22, 24, 26, 28, 30, 32, 34, 36, 38, 40, 42, 44, 46, 48, 50, 52, 54, 56, 58, 60, 62)])
_uv = me_cylinder_004.uv_layers.new(name='UVMap')
_uv.uv.foreach_set('vector', [1.0, 0.5, 1.0, 1.0, 0.9688, 1.0, 0.9688, 0.5, 0.9688, 0.5, 0.9688, 1.0, 0.9375, 1.0, 0.9375, 0.5, 0.9375, 0.5, 0.9375, 1.0, 0.9062, 1.0, 0.9062, 0.5, 0.9062, 0.5, 0.9062, 1.0, 0.875, 1.0, 0.875, 0.5, 0.875, 0.5, 0.875, 1.0, 0.8438, 1.0, 0.8438, 0.5, 0.8438, 0.5, 0.8438, 1.0, 0.8125, 1.0, 0.8125, 0.5, 0.8125, 0.5, 0.8125, 1.0, 0.7812, 1.0, 0.7812, 0.5, 0.7812, 0.5, 0.7812, 1.0, 0.75, 1.0, 0.75, 0.5, 0.75, 0.5, 0.75, 1.0, 0.7188, 1.0, 0.7188, 0.5, 0.7188, 0.5, 0.7188, 1.0, 0.6875, 1.0, 0.6875, 0.5, 0.6875, 0.5, 0.6875, 1.0, 0.6562, 1.0, 0.6562, 0.5, 0.6562, 0.5, 0.6562, 1.0, 0.625, 1.0, 0.625, 0.5, 0.625, 0.5, 0.625, 1.0, 0.5938, 1.0, 0.5938, 0.5, 0.5938, 0.5, 0.5938, 1.0, 0.5625, 1.0, 0.5625, 0.5, 0.5625, 0.5, 0.5625, 1.0, 0.5312, 1.0, 0.5312, 0.5, 0.5312, 0.5, 0.5312, 1.0, 0.5, 1.0, 0.5, 0.5, 0.5, 0.5, 0.5, 1.0, 0.4688, 1.0, 0.4688, 0.5, 0.4688, 0.5, 0.4688, 1.0, 0.4375, 1.0, 0.4375, 0.5, 0.4375, 0.5, 0.4375, 1.0, 0.4062, 1.0, 0.4062, 0.5, 0.4062, 0.5, 0.4062, 1.0, 0.375, 1.0, 0.375, 0.5, 0.375, 0.5, 0.375, 1.0, 0.3438, 1.0, 0.3438, 0.5, 0.3438, 0.5, 0.3438, 1.0, 0.3125, 1.0, 0.3125, 0.5, 0.3125, 0.5, 0.3125, 1.0, 0.2812, 1.0, 0.2812, 0.5, 0.2812, 0.5, 0.2812, 1.0, 0.25, 1.0, 0.25, 0.5, 0.25, 0.5, 0.25, 1.0, 0.2188, 1.0, 0.2188, 0.5, 0.2188, 0.5, 0.2188, 1.0, 0.1875, 1.0, 0.1875, 0.5, 0.1875, 0.5, 0.1875, 1.0, 0.1562, 1.0, 0.1562, 0.5, 0.1562, 0.5, 0.1562, 1.0, 0.125, 1.0, 0.125, 0.5, 0.125, 0.5, 0.125, 1.0, 0.09375, 1.0, 0.09375, 0.5, 0.09375, 0.5, 0.09375, 1.0, 0.0625, 1.0, 0.0625, 0.5, 0.2968, 0.4854, 0.25, 0.49, 0.2032, 0.4854, 0.1582, 0.4717, 0.1167, 0.4496, 0.08029, 0.4197, 0.05045, 0.3833, 0.02827, 0.3418, 0.01461, 0.2968, 0.01, 0.25, 0.01461, 0.2032, 0.02827, 0.1582, 0.05045, 0.1167, 0.08029, 0.08029, 0.1167, 0.05045, 0.1582, 0.02827, 0.2032, 0.01461, 0.25, 0.01, 0.2968, 0.01461, 0.3418, 0.02827, 0.3833, 0.05045, 0.4197, 0.08029, 0.4496, 0.1167, 0.4717, 0.1582, 0.4854, 0.2032, 0.49, 0.25, 0.4854, 0.2968, 0.4717, 0.3418, 0.4496, 0.3833, 0.4197, 0.4197, 0.3833, 0.4496, 0.3418, 0.4717, 0.0625, 0.5, 0.0625, 1.0, 0.03125, 1.0, 0.03125, 0.5, 0.03125, 0.5, 0.03125, 1.0, 0.0, 1.0, 0.0, 0.5, 0.75, 0.49, 0.7968, 0.4854, 0.8418, 0.4717, 0.8833, 0.4496, 0.9197, 0.4197, 0.9496, 0.3833, 0.9717, 0.3418, 0.9854, 0.2968, 0.99, 0.25, 0.9854, 0.2032, 0.9717, 0.1582, 0.9496, 0.1167, 0.9197, 0.08029, 0.8833, 0.05045, 0.8418, 0.02827, 0.7968, 0.01461, 0.75, 0.01, 0.7032, 0.01461, 0.6582, 0.02827, 0.6167, 0.05045, 0.5803, 0.08029, 0.5504, 0.1167, 0.5283, 0.1582, 0.5146, 0.2032, 0.51, 0.25, 0.5146, 0.2968, 0.5283, 0.3418, 0.5504, 0.3833, 0.5803, 0.4197, 0.6167, 0.4496, 0.6582, 0.4717, 0.7032, 0.4854])
me_cylinder_004.use_remesh_fix_poles = True
me_cylinder_004.use_remesh_preserve_attributes = False
me_cylinder_004.update()
me_cylinder_005 = bpy.data.meshes.new('Cylinder.005')
me_cylinder_005.from_pydata([(0.0007138, 0.07714, -0.5505), (0.004967, 0.08215, 0.5624), (0.01535, 0.07235, -0.5485), (0.02202, 0.08332, 0.5619), (0.02805, 0.0652, -0.5461), (0.03888, 0.08129, 0.5615), (0.03996, 0.05813, -0.5452), (0.05516, 0.07597, 0.5615), (0.05268, 0.0521, -0.5473), (0.07032, 0.06721, 0.5618), (0.06639, 0.04496, -0.5517), (0.08373, 0.05513, 0.5625), (0.0792, 0.03408, -0.5563), (0.09497, 0.04016, 0.5638), (0.08891, 0.01879, -0.56), (0.1041, 0.02294, 0.5664), (0.09324, -0.0004243, -0.562), (0.111, 0.003695, 0.5705), (0.09093, -0.02074, -0.5617), (0.1151, -0.01779, 0.576), (0.08393, -0.03871, -0.5599), (0.1146, -0.04159, 0.5821), (0.07338, -0.05306, -0.5571), (0.1076, -0.06651, 0.5873), (0.05996, -0.06366, -0.5536), (0.09302, -0.08976, 0.5902), (0.0447, -0.07042, -0.5505), (0.07231, -0.1079, 0.59), (0.02915, -0.07427, -0.5484), (0.04893, -0.1184, 0.587), (0.01416, -0.07741, -0.548), (0.02567, -0.1213, 0.5821), (-0.0008474, -0.07899, -0.5482), (0.004027, -0.1181, 0.5765), (-0.01641, -0.0781, -0.5484), (-0.01516, -0.1106, 0.5712), (-0.03193, -0.07399, -0.5486), (-0.03217, -0.1003, 0.5668), (-0.04579, -0.06581, -0.5483), (-0.04743, -0.08875, 0.5641), (-0.05639, -0.05425, -0.5473), (-0.06098, -0.07667, 0.5636), (-0.06312, -0.04086, -0.5459), (-0.07233, -0.06346, 0.5645), (-0.06635, -0.02695, -0.5442), (-0.08048, -0.04834, 0.5655), (-0.06698, -0.01328, -0.5426), (-0.08512, -0.03189, 0.5663), (-0.06598, -0.0002056, -0.5414), (-0.0862, -0.01475, 0.5671), (-0.06421, 0.01232, -0.5412), (-0.08381, 0.00257, 0.5677), (-0.06163, 0.02479, -0.5421), (-0.07807, 0.0195, 0.568), (-0.05788, 0.03758, -0.544), (-0.06917, 0.03549, 0.5678), (-0.0521, 0.05049, -0.5466), (-0.05751, 0.0499, 0.567), (-0.04328, 0.06264, -0.5491), (-0.04365, 0.06193, 0.5658), (-0.03075, 0.0723, -0.551), (-0.02828, 0.07129, 0.5644), (-0.01534, 0.07742, -0.5515), (-0.01192, 0.07808, 0.5633)], [], [(0, 1, 3, 2), (2, 3, 5, 4), (4, 5, 7, 6), (6, 7, 9, 8), (8, 9, 11, 10), (10, 11, 13, 12), (12, 13, 15, 14), (14, 15, 17, 16), (16, 17, 19, 18), (18, 19, 21, 20), (20, 21, 23, 22), (22, 23, 25, 24), (24, 25, 27, 26), (26, 27, 29, 28), (28, 29, 31, 30), (30, 31, 33, 32), (32, 33, 35, 34), (34, 35, 37, 36), (36, 37, 39, 38), (38, 39, 41, 40), (40, 41, 43, 42), (42, 43, 45, 44), (44, 45, 47, 46), (46, 47, 49, 48), (48, 49, 51, 50), (50, 51, 53, 52), (52, 53, 55, 54), (54, 55, 57, 56), (56, 57, 59, 58), (58, 59, 61, 60), (3, 1, 63, 61, 59, 57, 55, 53, 51, 49, 47, 45, 43, 41, 39, 37, 35, 33, 31, 29, 27, 25, 23, 21, 19, 17, 15, 13, 11, 9, 7, 5), (60, 61, 63, 62), (62, 63, 1, 0), (0, 2, 4, 6, 8, 10, 12, 14, 16, 18, 20, 22, 24, 26, 28, 30, 32, 34, 36, 38, 40, 42, 44, 46, 48, 50, 52, 54, 56, 58, 60, 62)])
_uv = me_cylinder_005.uv_layers.new(name='UVMap')
_uv.uv.foreach_set('vector', [1.0, 0.5, 1.0, 1.0, 0.9688, 1.0, 0.9688, 0.5, 0.9688, 0.5, 0.9688, 1.0, 0.9375, 1.0, 0.9375, 0.5, 0.9375, 0.5, 0.9375, 1.0, 0.9062, 1.0, 0.9062, 0.5, 0.9062, 0.5, 0.9062, 1.0, 0.875, 1.0, 0.875, 0.5, 0.875, 0.5, 0.875, 1.0, 0.8438, 1.0, 0.8438, 0.5, 0.8438, 0.5, 0.8438, 1.0, 0.8125, 1.0, 0.8125, 0.5, 0.8125, 0.5, 0.8125, 1.0, 0.7812, 1.0, 0.7812, 0.5, 0.7812, 0.5, 0.7812, 1.0, 0.75, 1.0, 0.75, 0.5, 0.75, 0.5, 0.75, 1.0, 0.7188, 1.0, 0.7188, 0.5, 0.7188, 0.5, 0.7188, 1.0, 0.6875, 1.0, 0.6875, 0.5, 0.6875, 0.5, 0.6875, 1.0, 0.6562, 1.0, 0.6562, 0.5, 0.6562, 0.5, 0.6562, 1.0, 0.625, 1.0, 0.625, 0.5, 0.625, 0.5, 0.625, 1.0, 0.5938, 1.0, 0.5938, 0.5, 0.5938, 0.5, 0.5938, 1.0, 0.5625, 1.0, 0.5625, 0.5, 0.5625, 0.5, 0.5625, 1.0, 0.5312, 1.0, 0.5312, 0.5, 0.5312, 0.5, 0.5312, 1.0, 0.5, 1.0, 0.5, 0.5, 0.5, 0.5, 0.5, 1.0, 0.4688, 1.0, 0.4688, 0.5, 0.4688, 0.5, 0.4688, 1.0, 0.4375, 1.0, 0.4375, 0.5, 0.4375, 0.5, 0.4375, 1.0, 0.4062, 1.0, 0.4062, 0.5, 0.4062, 0.5, 0.4062, 1.0, 0.375, 1.0, 0.375, 0.5, 0.375, 0.5, 0.375, 1.0, 0.3438, 1.0, 0.3438, 0.5, 0.3438, 0.5, 0.3438, 1.0, 0.3125, 1.0, 0.3125, 0.5, 0.3125, 0.5, 0.3125, 1.0, 0.2812, 1.0, 0.2812, 0.5, 0.2812, 0.5, 0.2812, 1.0, 0.25, 1.0, 0.25, 0.5, 0.25, 0.5, 0.25, 1.0, 0.2188, 1.0, 0.2188, 0.5, 0.2188, 0.5, 0.2188, 1.0, 0.1875, 1.0, 0.1875, 0.5, 0.1875, 0.5, 0.1875, 1.0, 0.1562, 1.0, 0.1562, 0.5, 0.1562, 0.5, 0.1562, 1.0, 0.125, 1.0, 0.125, 0.5, 0.125, 0.5, 0.125, 1.0, 0.09375, 1.0, 0.09375, 0.5, 0.09375, 0.5, 0.09375, 1.0, 0.0625, 1.0, 0.0625, 0.5, 0.2968, 0.4854, 0.25, 0.49, 0.2032, 0.4854, 0.1582, 0.4717, 0.1167, 0.4496, 0.08029, 0.4197, 0.05045, 0.3833, 0.02827, 0.3418, 0.01461, 0.2968, 0.01, 0.25, 0.01461, 0.2032, 0.02827, 0.1582, 0.05045, 0.1167, 0.08029, 0.08029, 0.1167, 0.05045, 0.1582, 0.02827, 0.2032, 0.01461, 0.25, 0.01, 0.2968, 0.01461, 0.3418, 0.02827, 0.3833, 0.05045, 0.4197, 0.08029, 0.4496, 0.1167, 0.4717, 0.1582, 0.4854, 0.2032, 0.49, 0.25, 0.4854, 0.2968, 0.4717, 0.3418, 0.4496, 0.3833, 0.4197, 0.4197, 0.3833, 0.4496, 0.3418, 0.4717, 0.0625, 0.5, 0.0625, 1.0, 0.03125, 1.0, 0.03125, 0.5, 0.03125, 0.5, 0.03125, 1.0, 0.0, 1.0, 0.0, 0.5, 0.75, 0.49, 0.7968, 0.4854, 0.8418, 0.4717, 0.8833, 0.4496, 0.9197, 0.4197, 0.9496, 0.3833, 0.9717, 0.3418, 0.9854, 0.2968, 0.99, 0.25, 0.9854, 0.2032, 0.9717, 0.1582, 0.9496, 0.1167, 0.9197, 0.08029, 0.8833, 0.05045, 0.8418, 0.02827, 0.7968, 0.01461, 0.75, 0.01, 0.7032, 0.01461, 0.6582, 0.02827, 0.6167, 0.05045, 0.5803, 0.08029, 0.5504, 0.1167, 0.5283, 0.1582, 0.5146, 0.2032, 0.51, 0.25, 0.5146, 0.2968, 0.5283, 0.3418, 0.5504, 0.3833, 0.5803, 0.4197, 0.6167, 0.4496, 0.6582, 0.4717, 0.7032, 0.4854])
me_cylinder_005.use_remesh_fix_poles = True
me_cylinder_005.use_remesh_preserve_attributes = False
me_cylinder_005.update()

# ---- objects
ob_cylinder = bpy.data.objects.new('Cylinder', me_cylinder)
ob_cylinder_001 = bpy.data.objects.new('Cylinder.001', me_cylinder_001)
ob_cylinder_002 = bpy.data.objects.new('Cylinder.002', me_cylinder_002)
ob_cylinder_003 = bpy.data.objects.new('Cylinder.003', me_cylinder_003)
ob_cylinder_004 = bpy.data.objects.new('Cylinder.004', me_cylinder_004)
ob_cylinder_005 = bpy.data.objects.new('Cylinder.005', me_cylinder_005)

# ---- transforms, parenting, visibility, modifiers, constraints
ob_cylinder.location = (-1.076, -1.029, 0.06884)
ob_cylinder.rotation_euler = (-1.566, 0.1262, 2.542)
ob_cylinder.scale = (1.229, 1.09, 1.56)
ob_cylinder_001.location = (-1.033, -1.004, 0.1865)
ob_cylinder_001.rotation_euler = (-1.705, 0.08373, 0.728)
ob_cylinder_001.scale = (1.229, 1.09, 1.56)
ob_cylinder_002.location = (-1.035, -1.031, 0.303)
ob_cylinder_002.rotation_euler = (-1.853, 0.1005, 0.106)
ob_cylinder_002.scale = (1.229, 1.09, 1.56)
ob_cylinder_003.location = (-1.104, -1.022, 0.2751)
ob_cylinder_003.rotation_euler = (-1.119, 0.9958, 0.8464)
ob_cylinder_003.scale = (1.229, 1.09, 1.56)
ob_cylinder_004.location = (-1.176, -0.9747, 0.3938)
ob_cylinder_004.rotation_euler = (-2.069, 0.07803, 1.912)
ob_cylinder_004.scale = (1.199, 1.034, 1.31)
ob_cylinder_005.location = (-0.915, -1.085, 0.4063)
ob_cylinder_005.rotation_euler = (-2.124, 0.09361, 4.494)
ob_cylinder_005.scale = (1.203, 1.02, 1.232)

# ---- collection membership
col_collection.objects.link(ob_cylinder)
col_collection.objects.link(ob_cylinder_001)
col_collection.objects.link(ob_cylinder_002)
col_collection.objects.link(ob_cylinder_003)
col_collection.objects.link(ob_cylinder_004)
col_collection.objects.link(ob_cylinder_005)

# ---- scene / render settings (as saved in the file)
scene.frame_start = 1; scene.frame_end = 250; scene.frame_set(1)
scene.render.engine = 'BLENDER_EEVEE_NEXT'
scene.cycles.sampling_pattern = 'TABULATED_SOBOL'
scene.cycles.use_light_tree = False
scene.view_settings.view_transform = 'Filmic'
bpy.context.view_layer.update()

# ---- added for rendering (the .blend has no active camera and no usable light): camera, sun
cam_auto = bpy.data.cameras.new('AutoCamera')
cam_auto.lens = 50.0
cam_auto.sensor_width = 36.0
cam_auto.clip_end = 1000.0
ob_auto_camera = bpy.data.objects.new('AutoCamera', cam_auto)
scene.collection.objects.link(ob_auto_camera)
ob_auto_camera.location = (1.30845, -3.82644, 2.27812)
ob_auto_camera.rotation_euler = (1.09748, -7.21219e-08, 0.694738)
scene.camera = ob_auto_camera
light_auto_sun = bpy.data.lights.new('AutoSun', 'SUN')
light_auto_sun.energy = 3.0
light_auto_sun.angle = 0.0523599
ob_auto_sun = bpy.data.objects.new('AutoSun', light_auto_sun)
scene.collection.objects.link(ob_auto_sun)
ob_auto_sun.rotation_euler = (0.872665, 0.174533, 0.523599)
bpy.context.view_layer.update()
